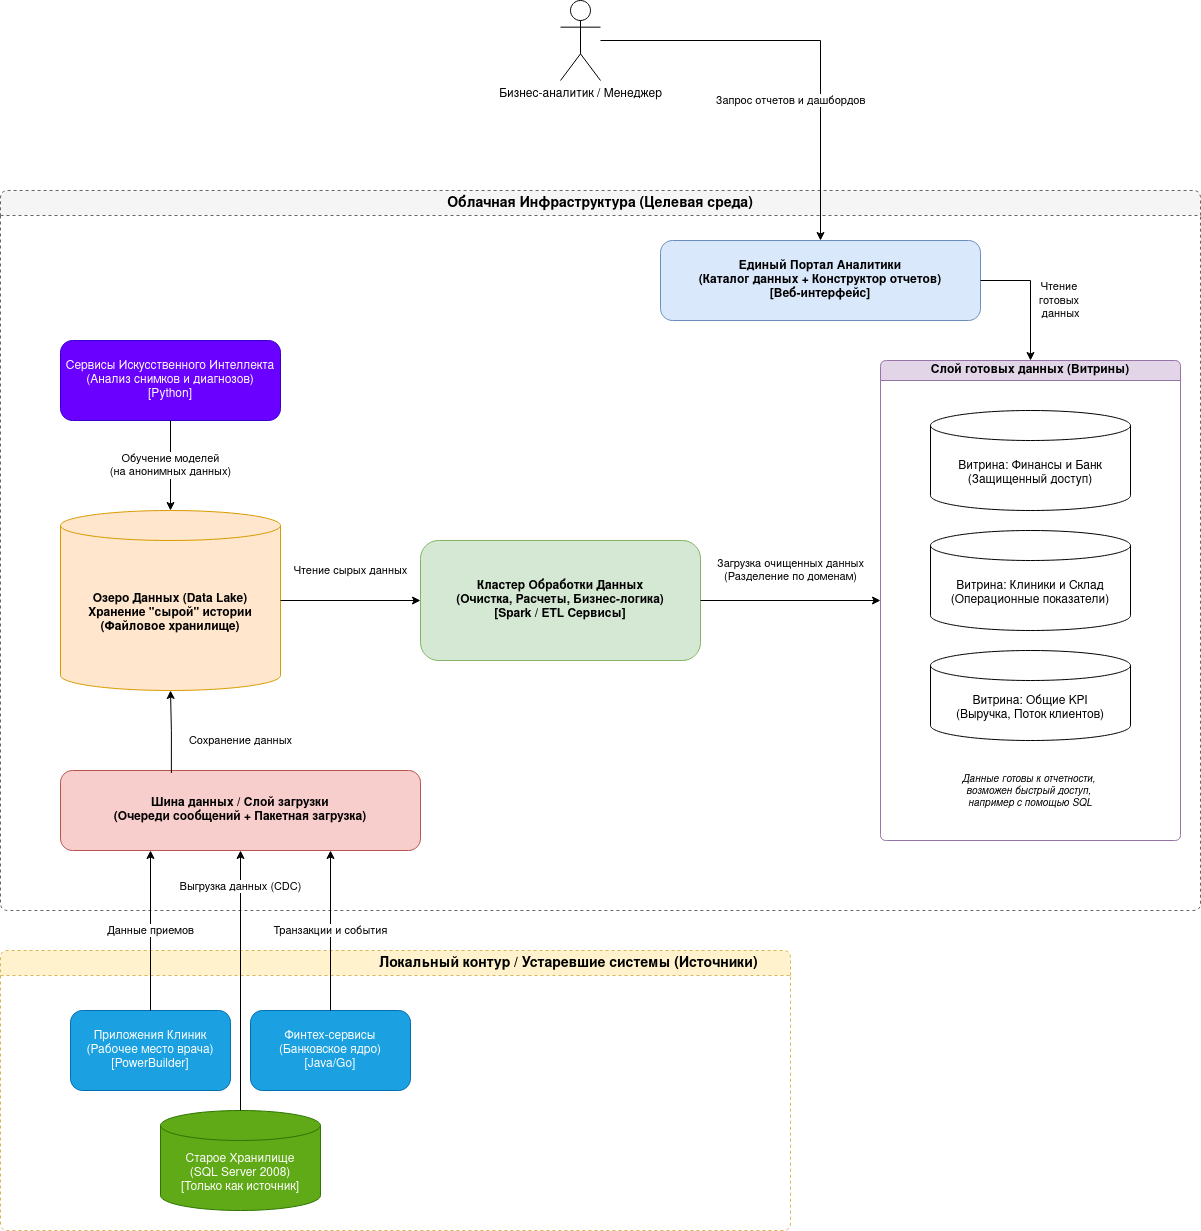

The diagram above was exported from draw.io. Its source (the exported page's mxGraphModel, read from the mxfile embedded in the PNG):
<mxGraphModel dx="1875" dy="1630" grid="1" gridSize="10" guides="1" tooltips="1" connect="1" arrows="1" fold="1" page="1" pageScale="1" pageWidth="1169" pageHeight="827" math="0" shadow="0">
  <root>
    <mxCell id="0" />
    <mxCell id="1" parent="0" />
    <mxCell id="Cloud" parent="1" style="swimlane;html=1;startSize=25;horizontal=1;container=1;collapsible=0;rounded=1;arcSize=10;dashed=1;whiteSpace=wrap;fillColor=#f5f5f5;strokeColor=#666666;fontStyle=1;fontSize=14;" value="Облачная Инфраструктура (Целевая среда)" vertex="1">
      <mxGeometry height="720" width="1200" x="40" y="100" as="geometry" />
    </mxCell>
    <mxCell id="Portal" parent="Cloud" style="shape=rect;html=1;rounded=1;whiteSpace=wrap;align=center;fillColor=#dae8fc;strokeColor=#6c8ebf;fontStyle=1;fontSize=12;" value="Единый Портал Аналитики&#10;(Каталог данных + Конструктор отчетов)&#10;[Веб-интерфейс]" vertex="1">
      <mxGeometry height="80" width="320" x="660" y="50" as="geometry" />
    </mxCell>
    <mxCell id="MartsGroup" parent="Cloud" style="swimlane;html=1;startSize=20;horizontal=1;container=1;collapsible=0;rounded=1;arcSize=10;whiteSpace=wrap;fillColor=#e1d5e7;strokeColor=#9673a6;" value="Слой готовых данных (Витрины)" vertex="1">
      <mxGeometry height="480" width="300" x="880" y="170" as="geometry" />
    </mxCell>
    <mxCell id="FinMart" parent="MartsGroup" style="shape=cylinder3;whiteSpace=wrap;html=1;boundedLbl=1;backgroundOutline=1;size=15;fillColor=#ffffff;strokeColor=#000000;" value="Витрина: Финансы и Банк&#10;(Защищенный доступ)" vertex="1">
      <mxGeometry height="100" width="200" x="50" y="50" as="geometry" />
    </mxCell>
    <mxCell id="OpsMart" parent="MartsGroup" style="shape=cylinder3;whiteSpace=wrap;html=1;boundedLbl=1;backgroundOutline=1;size=15;fillColor=#ffffff;strokeColor=#000000;" value="Витрина: Клиники и Склад&#10;(Операционные показатели)" vertex="1">
      <mxGeometry height="100" width="200" x="50" y="170" as="geometry" />
    </mxCell>
    <mxCell id="KPIMart" parent="MartsGroup" style="shape=cylinder3;whiteSpace=wrap;html=1;boundedLbl=1;backgroundOutline=1;size=15;fillColor=#ffffff;strokeColor=#000000;" value="Витрина: Общие KPI&#10;(Выручка, Поток клиентов)" vertex="1">
      <mxGeometry height="90" width="200" x="50" y="290" as="geometry" />
    </mxCell>
    <mxCell id="NoteMart" parent="MartsGroup" style="text;html=1;strokeColor=none;fillColor=none;align=center;verticalAlign=middle;whiteSpace=wrap;rounded=0;fontSize=10;fontStyle=2" value="Данные готовы к отчетности,&amp;nbsp;&lt;br&gt;возможен&amp;nbsp;быстрый доступ,&amp;nbsp;&lt;br&gt;например с помощью SQL" vertex="1">
      <mxGeometry height="60" width="260" x="20" y="400" as="geometry" />
    </mxCell>
    <mxCell id="Processing" parent="Cloud" style="shape=rect;html=1;rounded=1;whiteSpace=wrap;align=center;fillColor=#d5e8d4;strokeColor=#82b366;fontStyle=1;fontSize=12;" value="Кластер Обработки Данных&#10;(Очистка, Расчеты, Бизнес-логика)&#10;[Spark / ETL Сервисы]" vertex="1">
      <mxGeometry height="120" width="280" x="420" y="350" as="geometry" />
    </mxCell>
    <mxCell id="DataLake" parent="Cloud" style="shape=cylinder3;whiteSpace=wrap;html=1;boundedLbl=1;backgroundOutline=1;size=15;fillColor=#ffe6cc;strokeColor=#d79b00;fontStyle=1" value="Озеро Данных (Data Lake)&#10;Хранение &quot;сырой&quot; истории&#10;(Файловое хранилище)" vertex="1">
      <mxGeometry height="180" width="220" x="60" y="320" as="geometry" />
    </mxCell>
    <mxCell id="Ingestion" parent="Cloud" style="shape=rect;html=1;rounded=1;whiteSpace=wrap;align=center;fillColor=#f8cecc;strokeColor=#b85450;fontStyle=1;fontSize=12;" value="Шина данных / Слой загрузки&#10;(Очереди сообщений + Пакетная загрузка)" vertex="1">
      <mxGeometry height="80" width="360" x="60" y="580" as="geometry" />
    </mxCell>
    <mxCell id="AIServices" parent="Cloud" style="shape=rect;html=1;rounded=1;whiteSpace=wrap;align=center;fillColor=#6a00ff;fontColor=#ffffff;strokeColor=#3700CC;" value="Сервисы Искусственного Интеллекта&#10;(Анализ снимков и диагнозов)&#10;[Python]" vertex="1">
      <mxGeometry height="80" width="220" x="60" y="150" as="geometry" />
    </mxCell>
    <mxCell id="c2" edge="1" parent="Cloud" source="Portal" style="edgeStyle=orthogonalEdgeStyle;rounded=0;orthogonalLoop=1;jettySize=auto;html=1;entryX=0.5;entryY=0;entryDx=0;entryDy=0;exitX=1;exitY=0.5;exitDx=0;exitDy=0;" target="MartsGroup" value="Чтение&amp;nbsp;&lt;br&gt;готовых&amp;nbsp;&lt;br&gt;данных">
      <mxGeometry relative="1" x="0.0769" y="30" as="geometry">
        <mxPoint as="offset" />
        <Array as="points">
          <mxPoint x="1030" y="90" />
        </Array>
      </mxGeometry>
    </mxCell>
    <mxCell id="c6" edge="1" parent="Cloud" source="Ingestion" style="edgeStyle=orthogonalEdgeStyle;rounded=0;orthogonalLoop=1;jettySize=auto;html=1;entryX=0.5;entryY=1;entryDx=0;entryDy=0;entryPerimeter=0;exitX=0.308;exitY=0.031;exitDx=0;exitDy=0;exitPerimeter=0;" target="DataLake" value="Сохранение данных">
      <mxGeometry relative="1" x="-0.2196" y="-69" as="geometry">
        <mxPoint as="offset" />
      </mxGeometry>
    </mxCell>
    <mxCell id="c7" edge="1" parent="Cloud" source="DataLake" style="edgeStyle=orthogonalEdgeStyle;rounded=0;orthogonalLoop=1;jettySize=auto;html=1;entryX=0;entryY=0.5;entryDx=0;entryDy=0;exitX=1;exitY=0.5;exitDx=0;exitDy=0;exitPerimeter=0;" target="Processing" value="Чтение сырых данных">
      <mxGeometry relative="1" y="30" as="geometry">
        <mxPoint as="offset" />
      </mxGeometry>
    </mxCell>
    <mxCell id="c8" edge="1" parent="Cloud" source="Processing" style="edgeStyle=orthogonalEdgeStyle;rounded=0;orthogonalLoop=1;jettySize=auto;html=1;entryX=0;entryY=0.5;entryDx=0;entryDy=0;exitX=1;exitY=0.5;exitDx=0;exitDy=0;" target="MartsGroup" value="Загрузка очищенных данных&#10;(Разделение по доменам)">
      <mxGeometry relative="1" y="30" as="geometry">
        <mxPoint as="offset" />
      </mxGeometry>
    </mxCell>
    <mxCell id="c9" edge="1" parent="Cloud" source="AIServices" style="edgeStyle=orthogonalEdgeStyle;rounded=0;orthogonalLoop=1;jettySize=auto;html=1;entryX=0.5;entryY=0;entryDx=0;entryDy=0;entryPerimeter=0;exitX=0.5;exitY=1;exitDx=0;exitDy=0;" target="DataLake" value="Обучение моделей&#10;(на анонимных данных)">
      <mxGeometry relative="1" as="geometry" />
    </mxCell>
    <mxCell id="OnPrem" parent="1" style="swimlane;html=1;startSize=25;horizontal=1;container=1;collapsible=0;rounded=1;arcSize=10;dashed=1;whiteSpace=wrap;fillColor=#fff2cc;strokeColor=#d6b656;fontStyle=1;fontSize=14;" value="&amp;nbsp; &amp;nbsp; &amp;nbsp; &amp;nbsp; &amp;nbsp; &amp;nbsp; &amp;nbsp; &amp;nbsp; &amp;nbsp; &amp;nbsp; &amp;nbsp; &amp;nbsp; &amp;nbsp; &amp;nbsp; &amp;nbsp; &amp;nbsp; &amp;nbsp; &amp;nbsp; &amp;nbsp; &amp;nbsp; &amp;nbsp; &amp;nbsp; &amp;nbsp; &amp;nbsp; &amp;nbsp; &amp;nbsp; &amp;nbsp; &amp;nbsp; &amp;nbsp; &amp;nbsp; &amp;nbsp; &amp;nbsp; &amp;nbsp; &amp;nbsp; &amp;nbsp; &amp;nbsp; &amp;nbsp; &amp;nbsp; &amp;nbsp; &amp;nbsp; &amp;nbsp; &amp;nbsp; &amp;nbsp; &amp;nbsp; &amp;nbsp;Локальный контур / Устаревшие системы (Источники)" vertex="1">
      <mxGeometry height="280" width="790" x="40" y="860" as="geometry" />
    </mxCell>
    <mxCell id="LegDWH" parent="OnPrem" style="shape=cylinder3;whiteSpace=wrap;html=1;boundedLbl=1;backgroundOutline=1;size=15;fillColor=#60a917;fontColor=#ffffff;strokeColor=#2D7600;" value="Старое Хранилище&#10;(SQL Server 2008)&#10;[Только как источник]" vertex="1">
      <mxGeometry height="100" width="160" x="160" y="160" as="geometry" />
    </mxCell>
    <mxCell id="FinApp" parent="OnPrem" style="shape=rect;html=1;rounded=1;whiteSpace=wrap;align=center;fillColor=#1ba1e2;fontColor=#ffffff;strokeColor=#006EAF;" value="Финтех-сервисы&#10;(Банковское ядро)&#10;[Java/Go]" vertex="1">
      <mxGeometry height="80" width="160" x="250" y="60" as="geometry" />
    </mxCell>
    <mxCell id="MedApp" parent="OnPrem" style="shape=rect;html=1;rounded=1;whiteSpace=wrap;align=center;fillColor=#1ba1e2;fontColor=#ffffff;strokeColor=#006EAF;" value="Приложения Клиник&#10;(Рабочее место врача)&#10;[PowerBuilder]" vertex="1">
      <mxGeometry height="80" width="160" x="70" y="60" as="geometry" />
    </mxCell>
    <mxCell id="User" parent="1" style="shape=umlActor;verticalLabelPosition=bottom;verticalAlign=top;html=1;outlineConnect=0;" value="Бизнес-аналитик / Менеджер" vertex="1">
      <mxGeometry height="80" width="40" x="600" y="-90" as="geometry" />
    </mxCell>
    <mxCell id="c1" edge="1" parent="1" source="User" style="edgeStyle=orthogonalEdgeStyle;rounded=0;orthogonalLoop=1;jettySize=auto;html=1;entryX=0.5;entryY=0;entryDx=0;entryDy=0;" target="Portal" value="Запрос отчетов и дашбордов">
      <mxGeometry relative="1" x="0.3333" y="-30" as="geometry">
        <mxPoint as="offset" />
      </mxGeometry>
    </mxCell>
    <mxCell id="c3" edge="1" parent="1" source="LegDWH" style="edgeStyle=orthogonalEdgeStyle;rounded=0;orthogonalLoop=1;jettySize=auto;html=1;entryX=0.5;entryY=1;entryDx=0;entryDy=0;" target="Ingestion" value="Выгрузка данных (CDC)">
      <mxGeometry relative="1" x="0.7241" as="geometry">
        <mxPoint as="offset" />
      </mxGeometry>
    </mxCell>
    <mxCell id="c4" edge="1" parent="1" source="FinApp" style="edgeStyle=orthogonalEdgeStyle;rounded=0;orthogonalLoop=1;jettySize=auto;html=1;entryX=0.75;entryY=1;entryDx=0;entryDy=0;" target="Ingestion" value="Транзакции и события">
      <mxGeometry relative="1" as="geometry" />
    </mxCell>
    <mxCell id="c5" edge="1" parent="1" source="MedApp" style="edgeStyle=orthogonalEdgeStyle;rounded=0;orthogonalLoop=1;jettySize=auto;html=1;entryX=0.25;entryY=1;entryDx=0;entryDy=0;" target="Ingestion" value="Данные приемов">
      <mxGeometry relative="1" as="geometry" />
    </mxCell>
  </root>
</mxGraphModel>